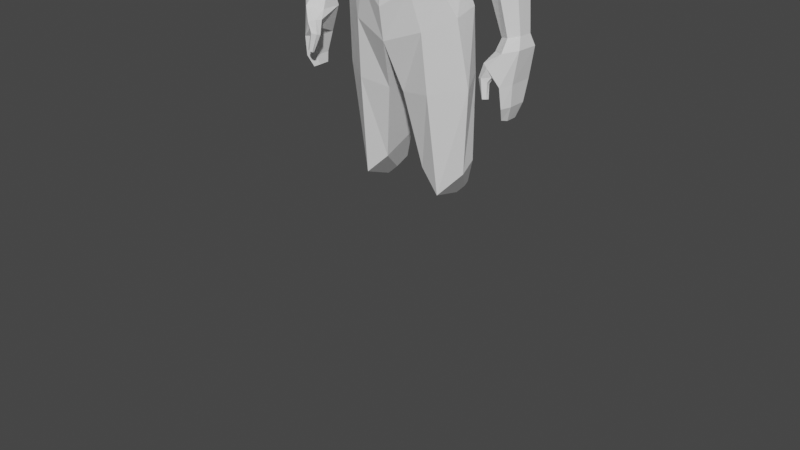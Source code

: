 # Source: crawler_mesh.blend  (saved by Blender 4.2.66; exported with 4.5.12 LTS)
import bpy
from mathutils import Matrix  # noqa: F401  (used for matrix-valued properties, if any)

bpy.ops.wm.read_factory_settings(use_empty=True)
scene = bpy.context.scene
scene.name = 'Scene'

# ---- collections
col_collection = bpy.data.collections.new('Collection'); scene.collection.children.link(col_collection)

# ---- world
world_world = bpy.data.worlds.new('World'); scene.world = world_world
world_world.use_nodes = True; world_world.node_tree.nodes.clear()
_N = world_world.node_tree.nodes; _L = world_world.node_tree.links
n0 = _N.new('ShaderNodeOutputWorld'); n0.name = 'World Output'; n0.location = (300, 300)
n1 = _N.new('ShaderNodeBackground'); n1.name = 'Background'; n1.location = (10, 300)
n1.inputs[0].default_value = (0.05088, 0.05088, 0.05088, 1.0)
_L.new(n1.outputs[0], n0.inputs[0])
n0.is_active_output = True
world_world.color = (0.05088, 0.05088, 0.05088)
world_world.use_sun_shadow = False
world_world.sun_shadow_jitter_overblur = 0.0

# ---- meshes
me_cube_003 = bpy.data.meshes.new('Cube.003')
me_cube_003.from_pydata([(0.4938, -0.5092, 8.856), (0.4942, -0.6026, 9.969), (0.504, 0.1811, 9.385), (0.4991, 0.2104, 9.948), (0.6077, 0.2699, 9.62), (0.612, -0.1848, 9.041), (0.6148, -0.1511, 10.06), (0.6188, -0.702, 9.424), (0.8328, -0.1568, 9.522), (0.3766, 0.304, 8.603), (0.3897, -0.1872, 8.5), (0.384, 0.1523, 9.147), (0.4338, -0.1647, 8.833), (0.9344, 0.3944, 8.437), (1.204, -0.1703, 8.219), (1.451, 0.4155, 8.21), (1.265, -0.188, 8.137), (1.112, 0.484, 7.575), (1.132, -0.3669, 7.564), (0.736, 0.2517, 6.577), (0.7513, -0.3565, 6.574), (0.7526, 0.1764, 6.281), (0.7431, -0.3792, 6.283), (1.175, 0.1342, 5.803), (1.052, -0.3808, 5.794), (1.382, 0.2212, 5.326), (1.409, -0.1815, 5.245), (1.377, 0.2973, 4.362), (0.1964, 0.4686, 4.35), (1.557, -0.03038, 4.201), (0.1866, -0.293, 4.053), (1.338, 0.3302, 3.013), (0.4475, 0.4365, 3.108), (1.371, 0.07572, 2.879), (0.4825, -0.1011, 2.877), (0.2505, 0.2068, 9.324), (0.2505, 0.2339, 10.02), (0.2504, -0.5613, 8.764), (0.2505, -0.6354, 10.04), (0.3055, 0.3433, 9.695), (0.3054, -0.7572, 9.407), (0.3058, -0.2488, 8.901), (0.3054, -0.1467, 10.15), (0.1857, 0.299, 8.616), (0.1983, -0.2588, 8.436), (0.2225, -0.2003, 8.771), (0.188, 0.1779, 9.091), (0.4711, 0.407, 8.458), (0.5656, -0.3458, 8.264), (0.843, 0.5178, 8.24), (0.6751, -0.4453, 8.043), (0.6094, 0.4843, 7.576), (0.6035, -0.5924, 7.55), (0.3881, 0.2528, 6.545), (0.3883, -0.512, 6.554), (0.3779, 0.214, 6.283), (0.3755, -0.5067, 6.294), (0.6857, 0.4245, 5.67), (0.6009, -0.5249, 5.614), (0.881, 0.5664, 5.122), (0.824, -0.4536, 5.036), (0.8117, 0.5336, 4.434), (0.8822, -0.3639, 4.127), (0.9406, 0.4867, 3.171), (0.9678, -0.1732, 2.551), (1.278, 0.5147, 7.856), (1.238, -0.2852, 7.624), (0.6316, -0.5197, 7.759), (0.742, 0.5203, 7.952), (1.715, 0.007773, 8.054), (1.729, 0.3302, 8.061), (1.357, -0.0191, 7.562), (1.347, 0.3037, 7.384), (1.601, 0.4171, 7.787), (1.587, -0.1325, 7.645), (2.309, 0.04814, 6.635), (2.244, 0.2805, 6.567), (1.773, 0.04148, 6.498), (1.642, 0.2623, 6.415), (1.978, 0.3534, 6.494), (2.07, -0.06422, 6.564), (2.521, -0.001806, 6.166), (2.545, 0.2924, 6.148), (1.723, 0.003694, 6.028), (1.74, 0.2845, 6.006), (2.19, 0.3986, 6.076), (2.149, -0.1404, 6.112), (2.715, -0.01795, 5.141), (2.728, 0.1995, 5.134), (2.296, -0.01883, 5.066), (2.308, 0.1901, 5.06), (2.543, 0.2702, 5.1), (2.52, -0.1146, 5.112), (2.709, -0.1415, 4.51), (2.722, 0.2224, 4.51), (2.426, -0.1462, 4.466), (2.43, 0.1982, 4.462), (2.596, 0.3299, 4.49), (2.563, -0.3001, 4.488), (2.688, -0.1336, 4.193), (2.698, 0.1416, 4.193), (2.47, -0.1393, 4.157), (2.48, 0.1226, 4.157), (2.602, 0.2291, 4.178), (2.583, -0.261, 4.177), (2.575, -0.08203, 3.964), (2.578, 0.09465, 3.964), (2.436, -0.08866, 4.007), (2.439, 0.08188, 4.007), (2.519, 0.1529, 3.984), (2.513, -0.1673, 3.983), (2.792, -0.1028, 4.976), (2.811, 0.2404, 4.967), (2.249, -0.1126, 4.892), (2.549, -0.2678, 4.941), (2.262, 0.2219, 4.879), (2.574, 0.3611, 4.924), (2.354, -0.2276, 4.585), (2.268, -0.177, 4.627), (2.403, -0.3211, 4.614), (2.205, -0.3202, 4.783), (2.152, -0.2307, 4.773), (2.343, -0.3862, 4.75), (2.332, -0.2999, 4.508), (2.259, -0.2651, 4.503), (2.336, -0.3576, 4.534), (2.138, -0.3576, 4.58), (2.116, -0.2981, 4.558), (2.235, -0.4043, 4.598), (2.383, -0.3529, 4.318), (2.351, -0.3265, 4.305), (2.37, -0.3875, 4.324), (2.255, -0.3806, 4.296), (2.257, -0.3442, 4.288), (2.292, -0.4154, 4.32), (0.0, 0.2361, 9.261), (0.0, 0.2577, 10.09), (0.0, -0.6112, 8.674), (0.0, -0.6658, 10.1), (0.0, 0.4134, 9.771), (0.0, -0.817, 9.39), (0.0, -0.3154, 8.766), (0.0, -0.1438, 10.24), (0.0, 0.3002, 8.618), (0.0, -0.3352, 8.373), (0.0, 0.2041, 9.034), (0.0, -0.2372, 8.708), (0.0, 0.3955, 8.507), (0.0, -0.4968, 8.242), (0.0, 0.5358, 8.203), (0.0, -0.7307, 7.843), (0.0, 0.5096, 7.511), (0.0, -0.7692, 7.518), (0.0, 0.2723, 6.544), (0.0, -0.6264, 6.554), (0.0, 0.2327, 6.281), (0.0, -0.6046, 6.289), (0.0, 0.5776, 5.533), (0.0, -0.6517, 5.329), (0.0, 0.6549, 4.969), (0.0, -0.5699, 4.829), (0.0, 0.5432, 7.865), (0.0, -0.7452, 7.678), (1.419, -0.0101, 7.404), (1.659, -0.1224, 7.484), (1.803, 0.01377, 7.843), (1.391, 0.2975, 7.24), (1.806, 0.3228, 7.839), (1.657, 0.4077, 7.595), (1.451, -0.005398, 7.322), (1.414, 0.2943, 7.165), (1.846, 0.319, 7.723), (1.697, -0.1171, 7.401), (1.849, 0.0169, 7.733), (1.686, 0.4027, 7.494), (-0.4938, -0.5092, 8.856), (-0.4942, -0.6026, 9.969), (-0.504, 0.1811, 9.385), (-0.4991, 0.2104, 9.948), (-0.6077, 0.2699, 9.62), (-0.612, -0.1848, 9.041), (-0.6148, -0.1511, 10.06), (-0.6188, -0.702, 9.424), (-0.8328, -0.1568, 9.522), (-0.3766, 0.304, 8.603), (-0.3897, -0.1872, 8.5), (-0.384, 0.1523, 9.147), (-0.4338, -0.1647, 8.833), (-0.9344, 0.3944, 8.437), (-1.204, -0.1703, 8.219), (-1.451, 0.4155, 8.21), (-1.265, -0.188, 8.137), (-1.112, 0.484, 7.575), (-1.132, -0.3669, 7.564), (-0.736, 0.2517, 6.577), (-0.7513, -0.3565, 6.574), (-0.7526, 0.1764, 6.281), (-0.7431, -0.3792, 6.283), (-1.175, 0.1342, 5.803), (-1.052, -0.3808, 5.794), (-1.382, 0.2212, 5.326), (-1.409, -0.1815, 5.245), (-1.377, 0.2973, 4.362), (-0.1964, 0.4686, 4.35), (-1.557, -0.03038, 4.201), (-0.1866, -0.293, 4.053), (-1.338, 0.3302, 3.013), (-0.4475, 0.4365, 3.108), (-1.371, 0.07572, 2.879), (-0.4825, -0.1011, 2.877), (-0.2505, 0.2068, 9.324), (-0.2505, 0.2339, 10.02), (-0.2504, -0.5613, 8.764), (-0.2505, -0.6354, 10.04), (-0.3055, 0.3433, 9.695), (-0.3054, -0.7572, 9.407), (-0.3058, -0.2488, 8.901), (-0.3054, -0.1467, 10.15), (-0.1857, 0.299, 8.616), (-0.1983, -0.2588, 8.436), (-0.2225, -0.2003, 8.771), (-0.188, 0.1779, 9.091), (-0.4711, 0.407, 8.458), (-0.5656, -0.3458, 8.264), (-0.843, 0.5178, 8.24), (-0.6751, -0.4453, 8.043), (-0.6094, 0.4843, 7.576), (-0.6035, -0.5924, 7.55), (-0.3881, 0.2528, 6.545), (-0.3883, -0.512, 6.554), (-0.3779, 0.214, 6.283), (-0.3755, -0.5067, 6.294), (-0.6857, 0.4245, 5.67), (-0.6009, -0.5249, 5.614), (-0.881, 0.5664, 5.122), (-0.824, -0.4536, 5.036), (-0.8117, 0.5336, 4.434), (-0.8822, -0.3639, 4.127), (-0.9406, 0.4867, 3.171), (-0.9678, -0.1732, 2.551), (-0.9435, 0.291, 2.37), (-0.9316, 0.5795, 2.642), (-0.7313, 0.3226, 2.513), (-1.12, 0.3999, 2.514), (-0.716, 0.5576, 2.614), (-1.105, 0.5111, 2.573), (0.9384, 0.3319, 2.415), (0.9297, 0.5431, 2.614), (0.7831, 0.355, 2.519), (1.067, 0.4116, 2.52), (0.7718, 0.5271, 2.593), (1.057, 0.4931, 2.563), (-1.278, 0.5147, 7.856), (-1.238, -0.2852, 7.624), (-0.6316, -0.5197, 7.759), (-0.742, 0.5203, 7.952), (-1.715, 0.007773, 8.054), (-1.729, 0.3302, 8.061), (-1.357, -0.0191, 7.562), (-1.347, 0.3037, 7.384), (-1.601, 0.4171, 7.787), (-1.587, -0.1325, 7.645), (-2.309, 0.04814, 6.635), (-2.244, 0.2805, 6.567), (-1.773, 0.04148, 6.498), (-1.642, 0.2623, 6.415), (-1.978, 0.3534, 6.494), (-2.07, -0.06422, 6.564), (-2.521, -0.001806, 6.166), (-2.545, 0.2924, 6.148), (-1.723, 0.003694, 6.028), (-1.74, 0.2845, 6.006), (-2.19, 0.3986, 6.076), (-2.149, -0.1404, 6.112), (-2.715, -0.01795, 5.141), (-2.728, 0.1995, 5.134), (-2.296, -0.01883, 5.066), (-2.308, 0.1901, 5.06), (-2.543, 0.2702, 5.1), (-2.52, -0.1146, 5.112), (-2.709, -0.1415, 4.51), (-2.722, 0.2224, 4.51), (-2.426, -0.1462, 4.466), (-2.43, 0.1982, 4.462), (-2.596, 0.3299, 4.49), (-2.563, -0.3001, 4.488), (-2.688, -0.1336, 4.193), (-2.698, 0.1416, 4.193), (-2.47, -0.1393, 4.157), (-2.48, 0.1226, 4.157), (-2.602, 0.2291, 4.178), (-2.583, -0.261, 4.177), (-2.575, -0.08203, 3.964), (-2.578, 0.09465, 3.964), (-2.436, -0.08866, 4.007), (-2.439, 0.08188, 4.007), (-2.519, 0.1529, 3.984), (-2.513, -0.1673, 3.983), (-2.792, -0.1028, 4.976), (-2.811, 0.2404, 4.967), (-2.249, -0.1126, 4.892), (-2.549, -0.2678, 4.941), (-2.262, 0.2219, 4.879), (-2.574, 0.3611, 4.924), (-2.354, -0.2276, 4.585), (-2.268, -0.177, 4.627), (-2.403, -0.3211, 4.614), (-2.205, -0.3202, 4.783), (-2.152, -0.2307, 4.773), (-2.343, -0.3862, 4.75), (-2.332, -0.2999, 4.508), (-2.259, -0.2651, 4.503), (-2.336, -0.3576, 4.534), (-2.138, -0.3576, 4.58), (-2.116, -0.2981, 4.558), (-2.235, -0.4043, 4.598), (-2.383, -0.3529, 4.318), (-2.351, -0.3265, 4.305), (-2.37, -0.3875, 4.324), (-2.255, -0.3806, 4.296), (-2.257, -0.3442, 4.288), (-2.292, -0.4154, 4.32), (-1.419, -0.0101, 7.404), (-1.659, -0.1224, 7.484), (-1.803, 0.01377, 7.843), (-1.391, 0.2975, 7.24), (-1.806, 0.3228, 7.839), (-1.657, 0.4077, 7.595), (-1.451, -0.005398, 7.322), (-1.414, 0.2943, 7.165), (-1.846, 0.319, 7.723), (-1.697, -0.1171, 7.401), (-1.849, 0.0169, 7.733), (-1.686, 0.4027, 7.494)], [], [(39, 36, 3, 4), (35, 39, 4, 2), (2, 4, 8, 5), (4, 3, 6, 8), (8, 6, 1, 7), (5, 8, 7, 0), (37, 40, 140, 137), (40, 38, 138, 140), (46, 11, 9, 43), (41, 5, 0, 37), (36, 136, 142, 42), (42, 142, 138, 38), (11, 12, 10, 9), (45, 146, 144, 44), (41, 141, 146, 45), (2, 5, 12, 11), (35, 2, 11, 46), (48, 148, 150, 50), (43, 9, 13, 47), (44, 144, 148, 48), (9, 10, 14, 13), (13, 14, 16, 15), (47, 13, 15, 49), (52, 152, 154, 54), (68, 65, 17, 51), (67, 162, 152, 52), (17, 65, 73, 72), (17, 18, 20, 19), (51, 17, 19, 53), (55, 21, 23, 57), (53, 19, 21, 55), (54, 154, 156, 56), (19, 20, 22, 21), (57, 23, 25, 59), (56, 156, 158, 58), (21, 22, 24, 23), (160, 159, 28, 30), (58, 158, 160, 60), (23, 24, 26, 25), (30, 28, 32, 34), (59, 25, 27, 61), (60, 160, 30, 62), (25, 26, 29, 27), (61, 27, 31, 63), (62, 30, 34, 64), (27, 29, 33, 31), (29, 62, 64, 33), (28, 61, 63, 32), (26, 60, 62, 29), (159, 59, 61, 28), (24, 58, 60, 26), (22, 56, 58, 24), (157, 57, 59, 159), (20, 54, 56, 22), (153, 53, 55, 155), (155, 55, 57, 157), (151, 51, 53, 153), (66, 67, 52, 18), (161, 68, 51, 151), (18, 52, 54, 20), (147, 47, 49, 149), (10, 44, 48, 14), (143, 43, 47, 147), (14, 48, 50, 16), (135, 35, 46, 145), (5, 41, 45, 12), (12, 45, 44, 10), (6, 42, 38, 1), (3, 36, 42, 6), (141, 41, 37, 137), (145, 46, 43, 143), (7, 1, 38, 40), (0, 7, 40, 37), (135, 139, 39, 35), (139, 136, 36, 39), (149, 49, 68, 161), (16, 50, 67, 66), (18, 17, 72, 71), (50, 150, 162, 67), (49, 15, 65, 68), (173, 172, 80, 75), (172, 169, 77, 80), (66, 18, 71, 74), (15, 16, 69, 70), (16, 66, 74, 69), (65, 15, 70, 73), (78, 79, 85, 84), (79, 76, 82, 85), (169, 170, 78, 77), (174, 171, 76, 79), (170, 174, 79, 78), (171, 173, 75, 76), (81, 86, 92, 87), (86, 83, 89, 92), (76, 75, 81, 82), (80, 77, 83, 86), (75, 80, 86, 81), (77, 78, 84, 83), (114, 113, 120, 122), (112, 111, 93, 94), (83, 84, 90, 89), (85, 82, 88, 91), (84, 85, 91, 90), (82, 81, 87, 88), (96, 97, 103, 102), (97, 94, 100, 103), (111, 114, 98, 93), (95, 98, 119, 117), (116, 112, 94, 97), (115, 116, 97, 96), (99, 104, 110, 105), (104, 101, 107, 110), (94, 93, 99, 100), (98, 95, 101, 104), (93, 98, 104, 99), (95, 96, 102, 101), (109, 110, 107, 108), (106, 105, 110, 109), (101, 102, 108, 107), (103, 100, 106, 109), (102, 103, 109, 108), (100, 99, 105, 106), (90, 91, 116, 115), (91, 88, 112, 116), (89, 90, 115, 113), (87, 92, 114, 111), (88, 87, 111, 112), (92, 89, 113, 114), (119, 122, 128, 125), (122, 120, 126, 128), (96, 95, 117, 118), (115, 96, 118, 121), (98, 114, 122, 119), (113, 115, 121, 120), (127, 124, 130, 133), (126, 127, 133, 132), (118, 117, 123, 124), (120, 121, 127, 126), (121, 118, 124, 127), (117, 119, 125, 123), (134, 132, 129, 131), (132, 133, 130, 129), (123, 125, 131, 129), (128, 126, 132, 134), (125, 128, 134, 131), (124, 123, 129, 130), (144, 143, 147, 148), (146, 145, 143, 144), (141, 135, 145, 146), (162, 161, 151, 152), (148, 147, 149, 150), (154, 153, 155, 156), (152, 151, 153, 154), (156, 155, 157, 158), (158, 157, 159, 160), (150, 149, 161, 162), (70, 69, 165, 167), (72, 73, 168, 166), (73, 70, 167, 168), (71, 72, 166, 163), (74, 71, 163, 164), (69, 74, 164, 165), (167, 165, 173, 171), (166, 168, 174, 170), (168, 167, 171, 174), (163, 166, 170, 169), (164, 163, 169, 172), (165, 164, 172, 173), (214, 179, 178, 211), (210, 177, 179, 214), (177, 180, 183, 179), (179, 183, 181, 178), (183, 182, 176, 181), (180, 175, 182, 183), (212, 137, 140, 215), (215, 140, 138, 213), (221, 218, 184, 186), (216, 212, 175, 180), (211, 217, 142, 136), (217, 213, 138, 142), (186, 184, 185, 187), (220, 219, 144, 146), (216, 220, 146, 141), (177, 186, 187, 180), (210, 221, 186, 177), (223, 225, 150, 148), (218, 222, 188, 184), (219, 223, 148, 144), (184, 188, 189, 185), (188, 190, 191, 189), (222, 224, 190, 188), (227, 229, 154, 152), (255, 226, 192, 252), (254, 227, 152, 162), (192, 259, 260, 252), (192, 194, 195, 193), (226, 228, 194, 192), (230, 232, 198, 196), (228, 230, 196, 194), (229, 231, 156, 154), (194, 196, 197, 195), (232, 234, 200, 198), (231, 233, 158, 156), (196, 198, 199, 197), (160, 205, 203, 159), (233, 235, 160, 158), (198, 200, 201, 199), (205, 209, 207, 203), (234, 236, 202, 200), (235, 237, 205, 160), (200, 202, 204, 201), (236, 238, 206, 202), (237, 239, 209, 205), (202, 206, 208, 204), (204, 208, 239, 237), (203, 207, 238, 236), (201, 204, 237, 235), (159, 203, 236, 234), (199, 201, 235, 233), (197, 199, 233, 231), (157, 159, 234, 232), (195, 197, 231, 229), (153, 155, 230, 228), (155, 157, 232, 230), (151, 153, 228, 226), (253, 193, 227, 254), (161, 151, 226, 255), (193, 195, 229, 227), (147, 149, 224, 222), (185, 189, 223, 219), (143, 147, 222, 218), (189, 191, 225, 223), (135, 145, 221, 210), (180, 187, 220, 216), (187, 185, 219, 220), (181, 176, 213, 217), (178, 181, 217, 211), (141, 137, 212, 216), (145, 143, 218, 221), (182, 215, 213, 176), (175, 212, 215, 182), (135, 210, 214, 139), (139, 214, 211, 136), (238, 207, 244, 241), (32, 63, 247, 250), (239, 208, 243, 240), (34, 32, 250, 248), (207, 209, 242, 244), (209, 239, 240, 242), (31, 33, 249, 251), (208, 206, 245, 243), (33, 64, 246, 249), (63, 31, 251, 247), (64, 34, 248, 246), (206, 238, 241, 245), (149, 161, 255, 224), (191, 253, 254, 225), (193, 258, 259, 192), (225, 254, 162, 150), (224, 255, 252, 190), (332, 262, 267, 331), (331, 267, 264, 328), (253, 261, 258, 193), (190, 257, 256, 191), (191, 256, 261, 253), (252, 260, 257, 190), (265, 271, 272, 266), (266, 272, 269, 263), (328, 264, 265, 329), (333, 266, 263, 330), (329, 265, 266, 333), (330, 263, 262, 332), (268, 274, 279, 273), (273, 279, 276, 270), (263, 269, 268, 262), (267, 273, 270, 264), (262, 268, 273, 267), (264, 270, 271, 265), (301, 309, 307, 300), (299, 281, 280, 298), (270, 276, 277, 271), (272, 278, 275, 269), (271, 277, 278, 272), (269, 275, 274, 268), (283, 289, 290, 284), (284, 290, 287, 281), (298, 280, 285, 301), (282, 304, 306, 285), (303, 284, 281, 299), (302, 283, 284, 303), (286, 292, 297, 291), (291, 297, 294, 288), (281, 287, 286, 280), (285, 291, 288, 282), (280, 286, 291, 285), (282, 288, 289, 283), (296, 295, 294, 297), (293, 296, 297, 292), (288, 294, 295, 289), (290, 296, 293, 287), (289, 295, 296, 290), (287, 293, 292, 286), (277, 302, 303, 278), (278, 303, 299, 275), (276, 300, 302, 277), (274, 298, 301, 279), (275, 299, 298, 274), (279, 301, 300, 276), (306, 312, 315, 309), (309, 315, 313, 307), (283, 305, 304, 282), (302, 308, 305, 283), (285, 306, 309, 301), (300, 307, 308, 302), (314, 320, 317, 311), (313, 319, 320, 314), (305, 311, 310, 304), (307, 313, 314, 308), (308, 314, 311, 305), (304, 310, 312, 306), (321, 318, 316, 319), (319, 316, 317, 320), (310, 316, 318, 312), (315, 321, 319, 313), (312, 318, 321, 315), (311, 317, 316, 310), (257, 326, 324, 256), (259, 325, 327, 260), (260, 327, 326, 257), (258, 322, 325, 259), (261, 323, 322, 258), (256, 324, 323, 261), (326, 330, 332, 324), (325, 329, 333, 327), (327, 333, 330, 326), (322, 328, 329, 325), (323, 331, 328, 322), (324, 332, 331, 323), (246, 248, 250, 247, 251, 249), (240, 243, 245, 241, 244, 242)])
_uv = me_cube_003.uv_layers.new(name='UVMap')
_uv.uv.foreach_set('vector', [0.5, 0.4376, 0.625, 0.4376, 0.625, 0.5, 0.5, 0.5, 0.375, 0.4376, 0.5, 0.4376, 0.5, 0.5, 0.375, 0.5, 0.375, 0.5, 0.5, 0.5, 0.5, 0.625, 0.375, 0.625, 0.5, 0.5, 0.625, 0.5, 0.625, 0.625, 0.5, 0.625, 0.5, 0.625, 0.625, 0.625, 0.625, 0.75, 0.5, 0.75, 0.375, 0.625, 0.5, 0.625, 0.5, 0.75, 0.375, 0.75, 0.375, 0.8124, 0.5, 0.8124, 0.5, 0.875, 0.375, 0.875, 0.5, 0.8124, 0.625, 0.8124, 0.625, 0.875, 0.5, 0.875, 0.375, 0.4376, 0.375, 0.5, 0.375, 0.5, 0.375, 0.4376, 0.3126, 0.625, 0.375, 0.625, 0.375, 0.75, 0.3126, 0.75, 0.6874, 0.5, 0.75, 0.5, 0.75, 0.625, 0.6874, 0.625, 0.6874, 0.625, 0.75, 0.625, 0.75, 0.75, 0.6874, 0.75, 0.375, 0.5, 0.375, 0.625, 0.375, 0.625, 0.375, 0.5, 0.3126, 0.625, 0.25, 0.625, 0.25, 0.625, 0.3125, 0.625, 0.3126, 0.625, 0.25, 0.625, 0.25, 0.625, 0.3126, 0.625, 0.375, 0.5, 0.375, 0.625, 0.375, 0.625, 0.375, 0.5, 0.375, 0.4376, 0.375, 0.5, 0.375, 0.5, 0.375, 0.4376, 0.3126, 0.625, 0.25, 0.625, 0.25, 0.625, 0.3126, 0.625, 0.375, 0.4376, 0.375, 0.5, 0.375, 0.5, 0.375, 0.4376, 0.3125, 0.625, 0.25, 0.625, 0.25, 0.625, 0.3126, 0.625, 0.375, 0.5, 0.375, 0.625, 0.375, 0.625, 0.375, 0.5, 0.375, 0.5, 0.375, 0.625, 0.375, 0.625, 0.375, 0.5, 0.375, 0.4376, 0.375, 0.5, 0.375, 0.5, 0.375, 0.4376, 0.3126, 0.625, 0.25, 0.625, 0.25, 0.625, 0.3126, 0.625, 0.375, 0.4376, 0.375, 0.5, 0.375, 0.5, 0.375, 0.4376, 0.3126, 0.625, 0.25, 0.625, 0.25, 0.625, 0.3126, 0.625, 0.375, 0.5, 0.375, 0.5, 0.375, 0.5, 0.375, 0.5, 0.375, 0.5, 0.375, 0.625, 0.375, 0.625, 0.375, 0.5, 0.375, 0.4376, 0.375, 0.5, 0.375, 0.5, 0.375, 0.4376, 0.375, 0.4376, 0.375, 0.5, 0.375, 0.5, 0.375, 0.4376, 0.375, 0.4376, 0.375, 0.5, 0.375, 0.5, 0.375, 0.4376, 0.3126, 0.625, 0.25, 0.625, 0.25, 0.625, 0.3126, 0.625, 0.375, 0.5, 0.375, 0.625, 0.375, 0.625, 0.375, 0.5, 0.375, 0.4376, 0.375, 0.5, 0.375, 0.5, 0.375, 0.4376, 0.3126, 0.625, 0.25, 0.625, 0.25, 0.625, 0.3126, 0.625, 0.375, 0.5, 0.375, 0.625, 0.375, 0.625, 0.375, 0.5, 0.0, 0.0, 0.0, 0.0, 0.0, 0.0, 0.0, 0.0, 0.3126, 0.625, 0.25, 0.625, 0.25, 0.625, 0.3126, 0.625, 0.375, 0.5, 0.375, 0.625, 0.375, 0.625, 0.375, 0.5, 0.0, 0.0, 0.0, 0.0, 0.0, 0.0, 0.0, 0.0, 0.375, 0.4376, 0.375, 0.5, 0.375, 0.5, 0.375, 0.4376, 0.3126, 0.625, 0.25, 0.625, 0.25, 0.625, 0.3126, 0.625, 0.375, 0.5, 0.375, 0.625, 0.375, 0.625, 0.375, 0.5, 0.375, 0.4376, 0.375, 0.5, 0.375, 0.5, 0.375, 0.4376, 0.3126, 0.625, 0.25, 0.625, 0.25, 0.625, 0.3126, 0.625, 0.375, 0.5, 0.375, 0.625, 0.375, 0.625, 0.375, 0.5, 0.375, 0.625, 0.3126, 0.625, 0.3126, 0.625, 0.375, 0.625, 0.375, 0.375, 0.375, 0.4376, 0.375, 0.4376, 0.375, 0.375, 0.375, 0.625, 0.3126, 0.625, 0.3126, 0.625, 0.375, 0.625, 0.375, 0.375, 0.375, 0.4376, 0.375, 0.4376, 0.375, 0.375, 0.375, 0.625, 0.3126, 0.625, 0.3126, 0.625, 0.375, 0.625, 0.375, 0.625, 0.3126, 0.625, 0.3126, 0.625, 0.375, 0.625, 0.375, 0.375, 0.375, 0.4376, 0.375, 0.4376, 0.375, 0.375, 0.375, 0.625, 0.3126, 0.625, 0.3126, 0.625, 0.375, 0.625, 0.375, 0.375, 0.375, 0.4376, 0.375, 0.4376, 0.375, 0.375, 0.375, 0.375, 0.375, 0.4376, 0.375, 0.4376, 0.375, 0.375, 0.375, 0.375, 0.375, 0.4376, 0.375, 0.4376, 0.375, 0.375, 0.375, 0.625, 0.3126, 0.625, 0.3126, 0.625, 0.375, 0.625, 0.375, 0.375, 0.375, 0.4376, 0.375, 0.4376, 0.375, 0.375, 0.375, 0.625, 0.3126, 0.625, 0.3126, 0.625, 0.375, 0.625, 0.375, 0.375, 0.375, 0.4376, 0.375, 0.4376, 0.375, 0.375, 0.375, 0.625, 0.3125, 0.625, 0.3126, 0.625, 0.375, 0.625, 0.375, 0.375, 0.375, 0.4376, 0.375, 0.4376, 0.375, 0.375, 0.375, 0.625, 0.3126, 0.625, 0.3126, 0.625, 0.375, 0.625, 0.375, 0.375, 0.375, 0.4376, 0.375, 0.4376, 0.375, 0.375, 0.375, 0.625, 0.3126, 0.625, 0.3126, 0.625, 0.375, 0.625, 0.375, 0.625, 0.3126, 0.625, 0.3125, 0.625, 0.375, 0.625, 0.625, 0.625, 0.6874, 0.625, 0.6874, 0.75, 0.625, 0.75, 0.625, 0.5, 0.6874, 0.5, 0.6874, 0.625, 0.625, 0.625, 0.25, 0.625, 0.3126, 0.625, 0.3126, 0.75, 0.25, 0.75, 0.375, 0.375, 0.375, 0.4376, 0.375, 0.4376, 0.375, 0.375, 0.5, 0.75, 0.625, 0.75, 0.625, 0.8124, 0.5, 0.8124, 0.375, 0.75, 0.5, 0.75, 0.5, 0.8124, 0.375, 0.8124, 0.375, 0.375, 0.5, 0.375, 0.5, 0.4376, 0.375, 0.4376, 0.5, 0.375, 0.625, 0.375, 0.625, 0.4376, 0.5, 0.4376, 0.375, 0.375, 0.375, 0.4376, 0.375, 0.4376, 0.375, 0.375, 0.375, 0.625, 0.3126, 0.625, 0.3126, 0.625, 0.375, 0.625, 0.375, 0.625, 0.375, 0.5, 0.375, 0.5, 0.375, 0.625, 0.3126, 0.625, 0.25, 0.625, 0.25, 0.625, 0.3126, 0.625, 0.375, 0.4376, 0.375, 0.5, 0.375, 0.5, 0.375, 0.4376, 0.375, 0.625, 0.375, 0.625, 0.375, 0.625, 0.375, 0.625, 0.375, 0.625, 0.375, 0.625, 0.375, 0.625, 0.375, 0.625, 0.375, 0.625, 0.375, 0.625, 0.375, 0.625, 0.375, 0.625, 0.375, 0.5, 0.375, 0.625, 0.375, 0.625, 0.375, 0.5, 0.375, 0.625, 0.375, 0.625, 0.375, 0.625, 0.375, 0.625, 0.375, 0.5, 0.375, 0.5, 0.375, 0.5, 0.375, 0.5, 0.375, 0.5, 0.375, 0.5, 0.375, 0.5, 0.375, 0.5, 0.375, 0.5, 0.375, 0.5, 0.375, 0.5, 0.375, 0.5, 0.375, 0.625, 0.375, 0.5, 0.375, 0.5, 0.375, 0.625, 0.375, 0.5, 0.375, 0.5, 0.375, 0.5, 0.375, 0.5, 0.375, 0.5, 0.375, 0.5, 0.375, 0.5, 0.375, 0.5, 0.375, 0.5, 0.375, 0.625, 0.375, 0.625, 0.375, 0.5, 0.375, 0.625, 0.375, 0.625, 0.375, 0.625, 0.375, 0.625, 0.375, 0.625, 0.375, 0.625, 0.375, 0.625, 0.375, 0.625, 0.375, 0.5, 0.375, 0.625, 0.375, 0.625, 0.375, 0.5, 0.375, 0.625, 0.375, 0.625, 0.375, 0.625, 0.375, 0.625, 0.375, 0.625, 0.375, 0.625, 0.375, 0.625, 0.375, 0.625, 0.375, 0.625, 0.375, 0.5, 0.375, 0.5, 0.375, 0.625, 0.375, 0.625, 0.375, 0.625, 0.375, 0.625, 0.375, 0.625, 0.375, 0.5, 0.375, 0.625, 0.375, 0.625, 0.375, 0.5, 0.375, 0.625, 0.375, 0.5, 0.375, 0.5, 0.375, 0.625, 0.375, 0.5, 0.375, 0.5, 0.375, 0.5, 0.375, 0.5, 0.375, 0.5, 0.375, 0.5, 0.375, 0.5, 0.375, 0.5, 0.375, 0.5, 0.375, 0.625, 0.375, 0.625, 0.375, 0.5, 0.375, 0.5, 0.375, 0.5, 0.375, 0.5, 0.375, 0.5, 0.375, 0.5, 0.375, 0.5, 0.375, 0.5, 0.375, 0.5, 0.375, 0.625, 0.375, 0.625, 0.375, 0.625, 0.375, 0.625, 0.375, 0.625, 0.375, 0.625, 0.375, 0.625, 0.375, 0.625, 0.375, 0.5, 0.375, 0.5, 0.375, 0.5, 0.375, 0.5, 0.375, 0.5, 0.375, 0.5, 0.375, 0.5, 0.375, 0.5, 0.375, 0.625, 0.375, 0.625, 0.375, 0.625, 0.375, 0.625, 0.375, 0.625, 0.375, 0.625, 0.375, 0.625, 0.375, 0.625, 0.375, 0.5, 0.375, 0.625, 0.375, 0.625, 0.375, 0.5, 0.375, 0.625, 0.375, 0.625, 0.375, 0.625, 0.375, 0.625, 0.375, 0.625, 0.375, 0.625, 0.375, 0.625, 0.375, 0.625, 0.375, 0.625, 0.375, 0.5, 0.375, 0.5, 0.375, 0.625, 0.375, 0.5, 0.375, 0.625, 0.375, 0.625, 0.375, 0.5, 0.375, 0.5, 0.375, 0.625, 0.375, 0.625, 0.375, 0.5, 0.375, 0.625, 0.375, 0.5, 0.375, 0.5, 0.375, 0.625, 0.375, 0.5, 0.375, 0.5, 0.375, 0.5, 0.375, 0.5, 0.375, 0.5, 0.375, 0.5, 0.375, 0.5, 0.375, 0.5, 0.375, 0.5, 0.375, 0.625, 0.375, 0.625, 0.375, 0.5, 0.375, 0.5, 0.375, 0.5, 0.375, 0.5, 0.375, 0.5, 0.375, 0.5, 0.375, 0.5, 0.375, 0.5, 0.375, 0.5, 0.375, 0.625, 0.375, 0.5, 0.375, 0.5, 0.375, 0.625, 0.375, 0.625, 0.375, 0.625, 0.375, 0.625, 0.375, 0.625, 0.375, 0.5, 0.375, 0.625, 0.375, 0.625, 0.375, 0.5, 0.375, 0.625, 0.375, 0.625, 0.375, 0.625, 0.375, 0.625, 0.375, 0.625, 0.375, 0.625, 0.375, 0.625, 0.375, 0.625, 0.375, 0.625, 0.375, 0.625, 0.375, 0.625, 0.375, 0.625, 0.375, 0.5, 0.375, 0.625, 0.375, 0.625, 0.375, 0.5, 0.375, 0.5, 0.375, 0.5, 0.375, 0.5, 0.375, 0.5, 0.375, 0.625, 0.375, 0.625, 0.375, 0.625, 0.375, 0.625, 0.375, 0.625, 0.375, 0.5, 0.375, 0.5, 0.375, 0.625, 0.375, 0.5, 0.375, 0.5, 0.375, 0.5, 0.375, 0.5, 0.375, 0.625, 0.375, 0.5, 0.375, 0.5, 0.375, 0.625, 0.375, 0.5, 0.375, 0.625, 0.375, 0.625, 0.375, 0.5, 0.375, 0.625, 0.375, 0.5, 0.375, 0.5, 0.375, 0.625, 0.375, 0.5, 0.375, 0.5, 0.375, 0.5, 0.375, 0.5, 0.375, 0.625, 0.375, 0.625, 0.375, 0.625, 0.375, 0.625, 0.375, 0.625, 0.375, 0.625, 0.375, 0.625, 0.375, 0.625, 0.375, 0.625, 0.375, 0.5, 0.375, 0.5, 0.375, 0.625, 0.375, 0.625, 0.375, 0.625, 0.375, 0.625, 0.375, 0.625, 0.375, 0.625, 0.375, 0.625, 0.375, 0.625, 0.375, 0.625, 0.375, 0.625, 0.375, 0.625, 0.375, 0.625, 0.375, 0.625, 0.375, 0.5, 0.375, 0.625, 0.375, 0.625, 0.375, 0.5, 0.0, 0.0, 0.0, 0.0, 0.0, 0.0, 0.0, 0.0, 0.0, 0.0, 0.0, 0.0, 0.0, 0.0, 0.0, 0.0, 0.0, 0.0, 0.0, 0.0, 0.0, 0.0, 0.0, 0.0, 0.0, 0.0, 0.0, 0.0, 0.0, 0.0, 0.0, 0.0, 0.0, 0.0, 0.0, 0.0, 0.0, 0.0, 0.0, 0.0, 0.0, 0.0, 0.0, 0.0, 0.0, 0.0, 0.0, 0.0, 0.0, 0.0, 0.0, 0.0, 0.0, 0.0, 0.0, 0.0, 0.0, 0.0, 0.0, 0.0, 0.0, 0.0, 0.0, 0.0, 0.0, 0.0, 0.0, 0.0, 0.0, 0.0, 0.0, 0.0, 0.0, 0.0, 0.0, 0.0, 0.0, 0.0, 0.0, 0.0, 0.375, 0.5, 0.375, 0.625, 0.375, 0.625, 0.375, 0.5, 0.375, 0.5, 0.375, 0.5, 0.375, 0.5, 0.375, 0.5, 0.375, 0.5, 0.375, 0.5, 0.375, 0.5, 0.375, 0.5, 0.375, 0.625, 0.375, 0.5, 0.375, 0.5, 0.375, 0.625, 0.375, 0.625, 0.375, 0.625, 0.375, 0.625, 0.375, 0.625, 0.375, 0.625, 0.375, 0.625, 0.375, 0.625, 0.375, 0.625, 0.375, 0.5, 0.375, 0.625, 0.375, 0.625, 0.375, 0.5, 0.375, 0.5, 0.375, 0.5, 0.375, 0.5, 0.375, 0.5, 0.375, 0.5, 0.375, 0.5, 0.375, 0.5, 0.375, 0.5, 0.375, 0.625, 0.375, 0.5, 0.375, 0.5, 0.375, 0.625, 0.375, 0.625, 0.375, 0.625, 0.375, 0.625, 0.375, 0.625, 0.375, 0.625, 0.375, 0.625, 0.375, 0.625, 0.375, 0.625, 0.5, 0.4376, 0.5, 0.5, 0.625, 0.5, 0.625, 0.4376, 0.375, 0.4376, 0.375, 0.5, 0.5, 0.5, 0.5, 0.4376, 0.375, 0.5, 0.375, 0.625, 0.5, 0.625, 0.5, 0.5, 0.5, 0.5, 0.5, 0.625, 0.625, 0.625, 0.625, 0.5, 0.5, 0.625, 0.5, 0.75, 0.625, 0.75, 0.625, 0.625, 0.375, 0.625, 0.375, 0.75, 0.5, 0.75, 0.5, 0.625, 0.375, 0.8124, 0.375, 0.875, 0.5, 0.875, 0.5, 0.8124, 0.5, 0.8124, 0.5, 0.875, 0.625, 0.875, 0.625, 0.8124, 0.375, 0.4376, 0.375, 0.4376, 0.375, 0.5, 0.375, 0.5, 0.3126, 0.625, 0.3126, 0.75, 0.375, 0.75, 0.375, 0.625, 0.6874, 0.5, 0.6874, 0.625, 0.75, 0.625, 0.75, 0.5, 0.6874, 0.625, 0.6874, 0.75, 0.75, 0.75, 0.75, 0.625, 0.375, 0.5, 0.375, 0.5, 0.375, 0.625, 0.375, 0.625, 0.3126, 0.625, 0.3125, 0.625, 0.25, 0.625, 0.25, 0.625, 0.3126, 0.625, 0.3126, 0.625, 0.25, 0.625, 0.25, 0.625, 0.375, 0.5, 0.375, 0.5, 0.375, 0.625, 0.375, 0.625, 0.375, 0.4376, 0.375, 0.4376, 0.375, 0.5, 0.375, 0.5, 0.3126, 0.625, 0.3126, 0.625, 0.25, 0.625, 0.25, 0.625, 0.375, 0.4376, 0.375, 0.4376, 0.375, 0.5, 0.375, 0.5, 0.3125, 0.625, 0.3126, 0.625, 0.25, 0.625, 0.25, 0.625, 0.375, 0.5, 0.375, 0.5, 0.375, 0.625, 0.375, 0.625, 0.375, 0.5, 0.375, 0.5, 0.375, 0.625, 0.375, 0.625, 0.375, 0.4376, 0.375, 0.4376, 0.375, 0.5, 0.375, 0.5, 0.3126, 0.625, 0.3126, 0.625, 0.25, 0.625, 0.25, 0.625, 0.375, 0.4376, 0.375, 0.4376, 0.375, 0.5, 0.375, 0.5, 0.3126, 0.625, 0.3126, 0.625, 0.25, 0.625, 0.25, 0.625, 0.375, 0.5, 0.375, 0.5, 0.375, 0.5, 0.375, 0.5, 0.375, 0.5, 0.375, 0.5, 0.375, 0.625, 0.375, 0.625, 0.375, 0.4376, 0.375, 0.4376, 0.375, 0.5, 0.375, 0.5, 0.375, 0.4376, 0.375, 0.4376, 0.375, 0.5, 0.375, 0.5, 0.375, 0.4376, 0.375, 0.4376, 0.375, 0.5, 0.375, 0.5, 0.3126, 0.625, 0.3126, 0.625, 0.25, 0.625, 0.25, 0.625, 0.375, 0.5, 0.375, 0.5, 0.375, 0.625, 0.375, 0.625, 0.375, 0.4376, 0.375, 0.4376, 0.375, 0.5, 0.375, 0.5, 0.3126, 0.625, 0.3126, 0.625, 0.25, 0.625, 0.25, 0.625, 0.375, 0.5, 0.375, 0.5, 0.375, 0.625, 0.375, 0.625, 0.0, 0.0, 0.0, 0.0, 0.0, 0.0, 0.0, 0.0, 0.3126, 0.625, 0.3126, 0.625, 0.25, 0.625, 0.25, 0.625, 0.375, 0.5, 0.375, 0.5, 0.375, 0.625, 0.375, 0.625, 0.0, 0.0, 0.0, 0.0, 0.0, 0.0, 0.0, 0.0, 0.375, 0.4376, 0.375, 0.4376, 0.375, 0.5, 0.375, 0.5, 0.3126, 0.625, 0.3126, 0.625, 0.25, 0.625, 0.25, 0.625, 0.375, 0.5, 0.375, 0.5, 0.375, 0.625, 0.375, 0.625, 0.375, 0.4376, 0.375, 0.4376, 0.375, 0.5, 0.375, 0.5, 0.3126, 0.625, 0.3126, 0.625, 0.25, 0.625, 0.25, 0.625, 0.375, 0.5, 0.375, 0.5, 0.375, 0.625, 0.375, 0.625, 0.375, 0.625, 0.375, 0.625, 0.3126, 0.625, 0.3126, 0.625, 0.375, 0.375, 0.375, 0.375, 0.375, 0.4376, 0.375, 0.4376, 0.375, 0.625, 0.375, 0.625, 0.3126, 0.625, 0.3126, 0.625, 0.375, 0.375, 0.375, 0.375, 0.375, 0.4376, 0.375, 0.4376, 0.375, 0.625, 0.375, 0.625, 0.3126, 0.625, 0.3126, 0.625, 0.375, 0.625, 0.375, 0.625, 0.3126, 0.625, 0.3126, 0.625, 0.375, 0.375, 0.375, 0.375, 0.375, 0.4376, 0.375, 0.4376, 0.375, 0.625, 0.375, 0.625, 0.3126, 0.625, 0.3126, 0.625, 0.375, 0.375, 0.375, 0.375, 0.375, 0.4376, 0.375, 0.4376, 0.375, 0.375, 0.375, 0.375, 0.375, 0.4376, 0.375, 0.4376, 0.375, 0.375, 0.375, 0.375, 0.375, 0.4376, 0.375, 0.4376, 0.375, 0.625, 0.375, 0.625, 0.3126, 0.625, 0.3126, 0.625, 0.375, 0.375, 0.375, 0.375, 0.375, 0.4376, 0.375, 0.4376, 0.375, 0.625, 0.375, 0.625, 0.3126, 0.625, 0.3126, 0.625, 0.375, 0.375, 0.375, 0.375, 0.375, 0.4376, 0.375, 0.4376, 0.375, 0.625, 0.375, 0.625, 0.3126, 0.625, 0.3125, 0.625, 0.375, 0.375, 0.375, 0.375, 0.375, 0.4376, 0.375, 0.4376, 0.375, 0.625, 0.375, 0.625, 0.3126, 0.625, 0.3126, 0.625, 0.375, 0.375, 0.375, 0.375, 0.375, 0.4376, 0.375, 0.4376, 0.375, 0.625, 0.375, 0.625, 0.3126, 0.625, 0.3126, 0.625, 0.375, 0.625, 0.375, 0.625, 0.3125, 0.625, 0.3126, 0.625, 0.625, 0.625, 0.625, 0.75, 0.6874, 0.75, 0.6874, 0.625, 0.625, 0.5, 0.625, 0.625, 0.6874, 0.625, 0.6874, 0.5, 0.25, 0.625, 0.25, 0.75, 0.3126, 0.75, 0.3126, 0.625, 0.375, 0.375, 0.375, 0.375, 0.375, 0.4376, 0.375, 0.4376, 0.5, 0.75, 0.5, 0.8124, 0.625, 0.8124, 0.625, 0.75, 0.375, 0.75, 0.375, 0.8124, 0.5, 0.8124, 0.5, 0.75, 0.375, 0.375, 0.375, 0.4376, 0.5, 0.4376, 0.5, 0.375, 0.5, 0.375, 0.5, 0.4376, 0.625, 0.4376, 0.625, 0.375, 0.375, 0.4376, 0.375, 0.375, 0.375, 0.375, 0.375, 0.4376, 0.375, 0.375, 0.375, 0.4376, 0.375, 0.4376, 0.375, 0.375, 0.3126, 0.625, 0.375, 0.625, 0.375, 0.625, 0.3126, 0.625, 0.0, 0.0, 0.0, 0.0, 0.0, 0.0, 0.0, 0.0, 0.0, 0.0, 0.0, 0.0, 0.0, 0.0, 0.0, 0.0, 0.25, 0.625, 0.3126, 0.625, 0.3126, 0.625, 0.25, 0.625, 0.375, 0.5, 0.375, 0.625, 0.375, 0.625, 0.375, 0.5, 0.375, 0.625, 0.375, 0.5, 0.375, 0.5, 0.375, 0.625, 0.375, 0.625, 0.3126, 0.625, 0.3126, 0.625, 0.375, 0.625, 0.375, 0.4376, 0.375, 0.5, 0.375, 0.5, 0.375, 0.4376, 0.3126, 0.625, 0.25, 0.625, 0.25, 0.625, 0.3126, 0.625, 0.375, 0.5, 0.375, 0.4376, 0.375, 0.4376, 0.375, 0.5, 0.375, 0.375, 0.375, 0.375, 0.375, 0.4376, 0.375, 0.4376, 0.375, 0.625, 0.375, 0.625, 0.3126, 0.625, 0.3126, 0.625, 0.375, 0.625, 0.375, 0.625, 0.375, 0.5, 0.375, 0.5, 0.3126, 0.625, 0.3126, 0.625, 0.25, 0.625, 0.25, 0.625, 0.375, 0.4376, 0.375, 0.4376, 0.375, 0.5, 0.375, 0.5, 0.375, 0.625, 0.375, 0.625, 0.375, 0.625, 0.375, 0.625, 0.375, 0.625, 0.375, 0.625, 0.375, 0.625, 0.375, 0.625, 0.375, 0.625, 0.375, 0.625, 0.375, 0.625, 0.375, 0.625, 0.375, 0.5, 0.375, 0.5, 0.375, 0.625, 0.375, 0.625, 0.375, 0.625, 0.375, 0.625, 0.375, 0.625, 0.375, 0.625, 0.375, 0.5, 0.375, 0.5, 0.375, 0.5, 0.375, 0.5, 0.375, 0.5, 0.375, 0.5, 0.375, 0.5, 0.375, 0.5, 0.375, 0.5, 0.375, 0.5, 0.375, 0.5, 0.375, 0.5, 0.375, 0.625, 0.375, 0.625, 0.375, 0.5, 0.375, 0.5, 0.375, 0.5, 0.375, 0.5, 0.375, 0.5, 0.375, 0.5, 0.375, 0.5, 0.375, 0.5, 0.375, 0.5, 0.375, 0.5, 0.375, 0.5, 0.375, 0.5, 0.375, 0.625, 0.375, 0.625, 0.375, 0.625, 0.375, 0.625, 0.375, 0.625, 0.375, 0.625, 0.375, 0.625, 0.375, 0.625, 0.375, 0.625, 0.375, 0.625, 0.375, 0.5, 0.375, 0.5, 0.375, 0.625, 0.375, 0.625, 0.375, 0.625, 0.375, 0.625, 0.375, 0.625, 0.375, 0.625, 0.375, 0.625, 0.375, 0.625, 0.375, 0.625, 0.375, 0.625, 0.375, 0.625, 0.375, 0.625, 0.375, 0.5, 0.375, 0.5, 0.375, 0.625, 0.375, 0.625, 0.375, 0.625, 0.375, 0.625, 0.375, 0.5, 0.375, 0.5, 0.375, 0.625, 0.375, 0.625, 0.375, 0.625, 0.375, 0.625, 0.375, 0.5, 0.375, 0.5, 0.375, 0.5, 0.375, 0.5, 0.375, 0.5, 0.375, 0.5, 0.375, 0.5, 0.375, 0.5, 0.375, 0.5, 0.375, 0.5, 0.375, 0.5, 0.375, 0.5, 0.375, 0.625, 0.375, 0.625, 0.375, 0.5, 0.375, 0.5, 0.375, 0.5, 0.375, 0.5, 0.375, 0.5, 0.375, 0.5, 0.375, 0.5, 0.375, 0.5, 0.375, 0.625, 0.375, 0.625, 0.375, 0.625, 0.375, 0.625, 0.375, 0.625, 0.375, 0.625, 0.375, 0.625, 0.375, 0.625, 0.375, 0.5, 0.375, 0.5, 0.375, 0.5, 0.375, 0.5, 0.375, 0.5, 0.375, 0.5, 0.375, 0.5, 0.375, 0.5, 0.375, 0.625, 0.375, 0.625, 0.375, 0.625, 0.375, 0.625, 0.375, 0.625, 0.375, 0.625, 0.375, 0.625, 0.375, 0.625, 0.375, 0.5, 0.375, 0.5, 0.375, 0.625, 0.375, 0.625, 0.375, 0.625, 0.375, 0.625, 0.375, 0.625, 0.375, 0.625, 0.375, 0.625, 0.375, 0.625, 0.375, 0.625, 0.375, 0.625, 0.375, 0.625, 0.375, 0.625, 0.375, 0.5, 0.375, 0.5, 0.375, 0.5, 0.375, 0.5, 0.375, 0.625, 0.375, 0.625, 0.375, 0.5, 0.375, 0.5, 0.375, 0.625, 0.375, 0.625, 0.375, 0.625, 0.375, 0.625, 0.375, 0.5, 0.375, 0.5, 0.375, 0.5, 0.375, 0.5, 0.375, 0.5, 0.375, 0.5, 0.375, 0.5, 0.375, 0.5, 0.375, 0.5, 0.375, 0.5, 0.375, 0.5, 0.375, 0.5, 0.375, 0.625, 0.375, 0.625, 0.375, 0.5, 0.375, 0.5, 0.375, 0.5, 0.375, 0.5, 0.375, 0.5, 0.375, 0.5, 0.375, 0.5, 0.375, 0.5, 0.375, 0.625, 0.375, 0.625, 0.375, 0.5, 0.375, 0.5, 0.375, 0.625, 0.375, 0.625, 0.375, 0.625, 0.375, 0.625, 0.375, 0.5, 0.375, 0.5, 0.375, 0.625, 0.375, 0.625, 0.375, 0.625, 0.375, 0.625, 0.375, 0.625, 0.375, 0.625, 0.375, 0.625, 0.375, 0.625, 0.375, 0.625, 0.375, 0.625, 0.375, 0.625, 0.375, 0.625, 0.375, 0.625, 0.375, 0.625, 0.375, 0.5, 0.375, 0.5, 0.375, 0.625, 0.375, 0.625, 0.375, 0.5, 0.375, 0.5, 0.375, 0.5, 0.375, 0.5, 0.375, 0.625, 0.375, 0.625, 0.375, 0.625, 0.375, 0.625, 0.375, 0.625, 0.375, 0.625, 0.375, 0.5, 0.375, 0.5, 0.375, 0.5, 0.375, 0.5, 0.375, 0.5, 0.375, 0.5, 0.375, 0.625, 0.375, 0.625, 0.375, 0.5, 0.375, 0.5, 0.375, 0.5, 0.375, 0.5, 0.375, 0.625, 0.375, 0.625, 0.375, 0.625, 0.375, 0.625, 0.375, 0.5, 0.375, 0.5, 0.375, 0.5, 0.375, 0.5, 0.375, 0.5, 0.375, 0.5, 0.375, 0.625, 0.375, 0.625, 0.375, 0.625, 0.375, 0.625, 0.375, 0.625, 0.375, 0.625, 0.375, 0.625, 0.375, 0.625, 0.375, 0.625, 0.375, 0.625, 0.375, 0.5, 0.375, 0.5, 0.375, 0.625, 0.375, 0.625, 0.375, 0.625, 0.375, 0.625, 0.375, 0.625, 0.375, 0.625, 0.375, 0.625, 0.375, 0.625, 0.375, 0.625, 0.375, 0.625, 0.375, 0.625, 0.375, 0.625, 0.375, 0.5, 0.375, 0.5, 0.375, 0.625, 0.375, 0.625, 0.375, 0.5, 0.375, 0.5, 0.375, 0.625, 0.375, 0.625, 0.375, 0.5, 0.375, 0.5, 0.375, 0.5, 0.375, 0.5, 0.375, 0.5, 0.375, 0.5, 0.375, 0.5, 0.375, 0.5, 0.375, 0.625, 0.375, 0.625, 0.375, 0.5, 0.375, 0.5, 0.375, 0.625, 0.375, 0.625, 0.375, 0.625, 0.375, 0.625, 0.375, 0.625, 0.375, 0.625, 0.375, 0.625, 0.375, 0.625, 0.375, 0.5, 0.375, 0.5, 0.375, 0.625, 0.375, 0.625, 0.375, 0.5, 0.375, 0.5, 0.375, 0.5, 0.375, 0.5, 0.375, 0.5, 0.375, 0.5, 0.375, 0.5, 0.375, 0.5, 0.375, 0.625, 0.375, 0.625, 0.375, 0.5, 0.375, 0.5, 0.375, 0.625, 0.375, 0.625, 0.375, 0.625, 0.375, 0.625, 0.375, 0.625, 0.375, 0.625, 0.375, 0.625, 0.375, 0.625, 0.3126, 0.625, 0.25, 0.625, 0.0, 0.0, 0.375, 0.4376, 0.375, 0.5, 0.375, 0.625, 0.3126, 0.625, 0.375, 0.625, 0.375, 0.5, 0.375, 0.4376, 0.0, 0.0, 0.25, 0.625])
me_cube_003.use_remesh_fix_poles = True
me_cube_003.use_remesh_preserve_attributes = False
me_cube_003.update()
arm_armature = bpy.data.armatures.new('Armature')  # bones are not reproduced

# ---- objects
ob_standard = bpy.data.objects.new('standard', me_cube_003)
ob_armature = bpy.data.objects.new('Armature', arm_armature)

# ---- transforms, parenting, visibility, modifiers, constraints
ob_standard.parent = ob_armature
ob_standard.matrix_parent_inverse = Matrix(((1.0, -0.0, 0.0, -0.0), (-0.0, 1.0, -0.0, 0.0), (0.0, -0.0, 1.0, -1.7), (-0.0, 0.0, -0.0, 1.0)))
ob_standard.location = (5.909e-08, 0.09943, -0.01126)
ob_standard.scale = (0.2388, 0.348, 0.348)
_vg = ob_standard.vertex_groups.new(name='hips')
for _i, _w in zip([19, 20, 21, 22, 23, 24, 25, 26, 28, 30, 52, 53, 54, 55, 56, 57, 58, 59, 60, 61, 152, 153, 154, 155, 156, 157, 158, 159, 160, 194, 195, 196, 197, 198, 199, 200, 201, 203, 205, 227, 228, 229, 230, 231, 232, 233, 234, 235, 236], [0.1547, 0.2004, 0.7057, 0.6795, 0.6891, 0.7199, 0.126, 0.08783, 0.0854, 0.01376, 0.0004762, 0.1411, 0.2172, 0.8231, 0.6948, 0.7851, 0.7421, 0.1652, 0.1099, 0.01703, 0.009009, 0.06418, 0.2171, 0.9293, 0.7125, 0.8755, 0.7355, 0.6936, 0.2507, 0.2535, 0.2822, 0.4154, 0.3975, 0.3257, 0.3605, 0.06662, 0.03784, 0.09054, 0.01781, 0.03833, 0.2283, 0.29, 0.5815, 0.5006, 0.4866, 0.4708, 0.1369, 0.08291, 0.01803]): _vg.add([_i], _w, 'REPLACE')
_vg = ob_standard.vertex_groups.new(name='stomach')
for _i, _w in zip([17, 18, 19, 20, 21, 22, 23, 24, 48, 50, 51, 52, 53, 54, 55, 56, 57, 58, 66, 67, 68, 144, 148, 149, 150, 151, 152, 153, 154, 155, 156, 158, 161, 162, 192, 193, 194, 195, 196, 197, 198, 199, 225, 226, 227, 228, 229, 230, 231, 232, 233, 253, 254, 255], [0.07171, 0.138, 0.7487, 0.6968, 0.2231, 0.2414, 0.05791, 0.06636, 0.006702, 0.08523, 0.1877, 0.5054, 0.8182, 0.7132, 0.1475, 0.2375, 0.001451, 0.04732, 0.0605, 0.2346, 0.03892, 0.01134, 0.07354, 0.01202, 0.3166, 0.745, 0.6508, 0.9165, 0.6958, 0.05606, 0.2068, 0.0008928, 0.1528, 0.5241, 0.05256, 0.07523, 0.4067, 0.3637, 0.2614, 0.2656, 0.1151, 0.1279, 0.05614, 0.1693, 0.2859, 0.5739, 0.4721, 0.228, 0.2726, 0.07337, 0.09722, 0.01731, 0.1503, 0.03217]): _vg.add([_i], _w, 'REPLACE')
_vg = ob_standard.vertex_groups.new(name='chest')
for _i, _w in zip([9, 10, 13, 43, 44, 45, 47, 48, 49, 50, 51, 67, 68, 141, 143, 144, 146, 147, 148, 149, 150, 151, 152, 161, 162, 184, 185, 188, 218, 219, 222, 223, 224, 225, 226, 227, 254, 255], [0.06131, 0.1153, 0.0947, 0.07147, 0.4602, 0.03961, 0.2068, 0.1456, 0.1306, 0.06705, 0.05012, 0.02146, 0.1084, 0.01049, 0.06035, 0.5025, 0.05006, 0.1675, 0.5431, 0.6544, 0.1438, 0.07918, 0.03027, 0.633, 0.07776, 0.01923, 0.06728, 0.03349, 0.03832, 0.2556, 0.08691, 0.1176, 0.07842, 0.05887, 0.04674, 0.004717, 0.02048, 0.09585]): _vg.add([_i], _w, 'REPLACE')
_vg = ob_standard.vertex_groups.new(name='neck')
for _i, _w in zip([0, 2, 4, 5, 7, 8, 9, 10, 11, 12, 13, 14, 35, 37, 39, 40, 41, 43, 44, 45, 46, 47, 48, 49, 50, 67, 68, 135, 137, 139, 140, 141, 143, 144, 145, 146, 147, 148, 149, 150, 161, 175, 177, 179, 180, 182, 183, 184, 185, 186, 187, 188, 189, 191, 210, 212, 214, 215, 216, 218, 219, 220, 221, 222, 223, 224, 225, 254, 255], [0.1525, 0.0826, 0.02655, 0.1945, 0.01849, 0.02669, 0.7567, 0.7148, 0.3166, 0.6466, 0.2367, 0.0215, 0.1603, 0.175, 0.03343, 0.0106, 0.3635, 0.8391, 0.377, 0.7251, 0.6713, 0.4279, 0.1979, 0.1221, 0.07351, 0.007205, 0.03124, 0.25, 0.1846, 0.01398, 0.01053, 0.5383, 0.8939, 0.3132, 0.8011, 0.808, 0.7565, 0.1292, 0.177, 0.008709, 0.0322, 0.1523, 0.07813, 0.02253, 0.1911, 0.01691, 0.02283, 0.7734, 0.7512, 0.3117, 0.6549, 0.2706, 0.06169, 0.008609, 0.1574, 0.1749, 0.0314, 0.009843, 0.3691, 0.855, 0.522, 0.7477, 0.6757, 0.4957, 0.2249, 0.1531, 0.08598, 0.01888, 0.04718]): _vg.add([_i], _w, 'REPLACE')
_vg = ob_standard.vertex_groups.new(name='head')
for _i, _w in zip([0, 1, 2, 3, 4, 5, 6, 7, 8, 9, 10, 11, 12, 35, 36, 37, 38, 39, 40, 41, 42, 43, 45, 46, 135, 136, 137, 138, 139, 140, 141, 142, 143, 145, 146, 175, 176, 177, 178, 179, 180, 181, 182, 183, 184, 185, 186, 187, 210, 211, 212, 213, 214, 215, 216, 217, 218, 219, 220, 221], [0.8357, 0.9925, 0.9196, 0.9816, 0.9623, 0.7952, 0.9911, 0.9637, 0.9605, 0.03513, 0.02194, 0.679, 0.3125, 0.8395, 0.9852, 0.8112, 0.9963, 0.9585, 0.9677, 0.605, 0.9954, 0.0274, 0.2076, 0.3182, 0.7504, 0.9871, 0.801, 0.998, 0.9681, 0.9677, 0.4166, 0.9969, 0.01081, 0.1863, 0.1202, 0.8378, 0.9929, 0.9234, 0.9823, 0.9641, 0.7997, 0.9917, 0.9647, 0.9626, 0.03624, 0.02401, 0.6841, 0.3107, 0.8423, 0.9855, 0.8121, 0.9965, 0.9594, 0.9682, 0.6087, 0.9957, 0.02835, 0.006021, 0.2062, 0.3145]): _vg.add([_i], _w, 'REPLACE')
_vg = ob_standard.vertex_groups.new(name='l. upper')
for _i, _w in zip([9, 10, 13, 14, 15, 16, 17, 18, 19, 20, 43, 44, 47, 48, 49, 50, 51, 52, 54, 65, 66, 67, 68, 69, 70, 71, 72, 73, 74, 144, 148, 149, 150, 151, 152, 161, 162, 163, 164, 165, 166, 167, 168, 219, 223, 225, 227, 254], [0.09881, 0.09165, 0.433, 0.4818, 0.4463, 0.4754, 0.6233, 0.6356, 0.0617, 0.06304, 0.03758, 0.08537, 0.2751, 0.5116, 0.5492, 0.6442, 0.6465, 0.3486, 0.007752, 0.2789, 0.6081, 0.5904, 0.6543, 0.1127, 0.1652, 0.1437, 0.1176, 0.101, 0.09407, 0.06979, 0.1344, 0.05173, 0.3556, 0.07164, 0.1396, 0.07455, 0.2279, 0.037, 0.009193, 0.03184, 0.0228, 0.05365, 0.03, 0.02436, 0.001026, 0.05043, 0.06611, 0.05908]): _vg.add([_i], _w, 'REPLACE')
_vg = ob_standard.vertex_groups.new(name='l. shoulder')
for _i, _w in zip([9, 10, 13, 14, 15, 16, 17, 18, 47, 48, 49, 50, 51, 52, 65, 66, 67, 68, 69, 70, 71, 72, 73, 74, 163, 164, 165, 166, 167, 168, 169, 171, 172, 173, 174], [0.01365, 0.006502, 0.2057, 0.4549, 0.5001, 0.4972, 0.113, 0.1506, 0.0495, 0.08559, 0.1551, 0.09715, 0.02708, 0.03331, 0.579, 0.2389, 0.05775, 0.1125, 0.9005, 0.7565, 0.559, 0.127, 0.6614, 0.6862, 0.1815, 0.3421, 0.8561, 0.02089, 0.7301, 0.2487, 0.07241, 0.5072, 0.2002, 0.8045, 0.1413]): _vg.add([_i], _w, 'REPLACE')
_vg = ob_standard.vertex_groups.new(name='l. upper arm')
for _i, _w in zip([17, 18, 51, 65, 66, 70, 71, 72, 73, 74, 75, 76, 77, 78, 79, 80, 81, 82, 83, 84, 85, 86, 163, 164, 165, 166, 167, 168, 169, 170, 171, 172, 173, 174], [0.1608, 0.03375, 0.03001, 0.08205, 0.07077, 0.06336, 0.2692, 0.7359, 0.2194, 0.2073, 0.9761, 0.9708, 0.9514, 0.9074, 0.9499, 0.978, 0.02462, 0.04311, 0.07753, 0.08972, 0.05847, 0.04994, 0.7663, 0.6228, 0.09982, 0.9187, 0.2098, 0.7042, 0.9112, 0.9533, 0.4805, 0.7859, 0.1826, 0.8403]): _vg.add([_i], _w, 'REPLACE')
_vg = ob_standard.vertex_groups.new(name='l. forearm')
for _i, _w in zip([76, 77, 78, 79, 80, 81, 82, 83, 84, 85, 86, 87, 88, 89, 90, 91, 92, 111, 112, 113, 114, 115, 116], [0.014, 0.04824, 0.09355, 0.05145, 0.0133, 0.9621, 0.9523, 0.9197, 0.907, 0.9395, 0.9492, 0.9714, 0.9413, 0.9111, 0.9001, 0.9183, 0.9406, 0.1219, 0.2004, 0.05614, 0.07455, 0.1999, 0.2123]): _vg.add([_i], _w, 'REPLACE')
_vg = ob_standard.vertex_groups.new(name='r. shoulder')
for _i, _w in zip([184, 188, 189, 190, 191, 192, 193, 195, 222, 223, 224, 225, 226, 227, 252, 253, 254, 255, 256, 257, 258, 259, 260, 261, 322, 323, 324, 325, 326, 327, 328, 330, 331, 332, 333], [0.006289, 0.1687, 0.09999, 0.4816, 0.1419, 0.1095, 0.1337, 0.008495, 0.02983, 0.0001224, 0.1474, 0.0222, 0.02513, 0.04513, 0.5674, 0.2024, 0.03805, 0.1095, 0.8666, 0.7531, 0.5325, 0.1222, 0.6613, 0.6744, 0.1745, 0.342, 0.855, 0.0193, 0.7334, 0.248, 0.07076, 0.5081, 0.2011, 0.8107, 0.1412]): _vg.add([_i], _w, 'REPLACE')
_vg = ob_standard.vertex_groups.new(name='r. upper arm')
for _i, _w in zip([192, 193, 226, 252, 253, 257, 258, 259, 260, 261, 262, 263, 264, 265, 266, 267, 268, 269, 270, 271, 272, 273, 322, 323, 324, 325, 326, 327, 328, 329, 330, 331, 332, 333], [0.1604, 0.03909, 0.03012, 0.08308, 0.07289, 0.06044, 0.2819, 0.738, 0.2173, 0.2065, 0.976, 0.9708, 0.9515, 0.9075, 0.95, 0.9781, 0.02473, 0.0432, 0.07747, 0.08966, 0.05846, 0.0499, 0.7697, 0.6211, 0.09316, 0.9191, 0.205, 0.7039, 0.9119, 0.9534, 0.4791, 0.7846, 0.175, 0.84]): _vg.add([_i], _w, 'REPLACE')
_vg = ob_standard.vertex_groups.new(name='l. hand middle')
for _i, _w in zip([93, 94, 95, 96, 97, 98, 99, 100, 101, 102, 103, 104, 105, 107, 109, 110, 111, 115, 116, 119], [0.6895, 0.1421, 0.1331, 0.6962, 0.2448, 0.2536, 0.4849, 0.4893, 0.1464, 0.1003, 0.6042, 0.4639, 0.08001, 0.05367, 0.02641, 0.1066, 0.01542, 0.05482, 0.008136, 0.05419]): _vg.add([_i], _w, 'REPLACE')
_vg = ob_standard.vertex_groups.new(name='l. upper leg')
for _i, _w in zip([21, 22, 23, 24, 25, 26, 27, 28, 29, 30, 31, 32, 33, 34, 56, 57, 58, 59, 60, 61, 62, 63, 64, 157, 158, 159, 160, 203, 205, 233, 235, 246, 247, 248, 249, 250, 251], [0.03953, 0.03854, 0.2398, 0.195, 0.86, 0.8965, 0.9929, 0.8817, 1.006, 0.9203, 0.9719, 0.8994, 0.9011, 0.7881, 0.009566, 0.1713, 0.1758, 0.8129, 0.8344, 0.9568, 0.9777, 0.9514, 0.3415, 0.0413, 0.1009, 0.1504, 0.3693, 0.009811, 0.0258, 0.01087, 0.05088, 0.3415, 0.9514, 0.7881, 0.9011, 0.8994, 0.9719]): _vg.add([_i], _w, 'REPLACE')
_vg = ob_standard.vertex_groups.new(name='l. lower leg')
for _i, _w in zip([31, 32, 33, 34, 63, 64, 246, 247, 248, 249, 250, 251], [0.006234, 0.0955, 0.09866, 0.2079, 0.04267, 0.6576, 0.6576, 0.04267, 0.2079, 0.09866, 0.0955, 0.006234]): _vg.add([_i], _w, 'REPLACE')
_vg = ob_standard.vertex_groups.new(name='r. forearm')
for _i, _w in zip([263, 264, 265, 266, 267, 268, 269, 270, 271, 272, 273, 274, 275, 276, 277, 278, 279, 298, 299, 300, 301, 302, 303], [0.01406, 0.04808, 0.09347, 0.05141, 0.01329, 0.962, 0.9523, 0.9198, 0.9071, 0.9395, 0.9492, 0.9713, 0.9412, 0.911, 0.9001, 0.9183, 0.9405, 0.1229, 0.2006, 0.0518, 0.07215, 0.1994, 0.2122]): _vg.add([_i], _w, 'REPLACE')
_vg = ob_standard.vertex_groups.new(name='r. thumb upper')
for _i, _w in zip([276, 279, 280, 298, 299, 300, 301, 302, 303, 307, 308, 309], [0.02122, 0.03565, 0.05299, 0.7852, 0.08201, 0.435, 0.7849, 0.05161, 0.004393, 0.04459, 0.08502, 0.04034]): _vg.add([_i], _w, 'REPLACE')
_vg = ob_standard.vertex_groups.new(name='l. thumb upper')
for _i, _w in zip([89, 92, 93, 111, 112, 113, 114, 115, 116, 120, 121, 122], [0.02048, 0.0353, 0.05324, 0.787, 0.08215, 0.4289, 0.7816, 0.05102, 0.004247, 0.05443, 0.07591, 0.07995]): _vg.add([_i], _w, 'REPLACE')
_vg = ob_standard.vertex_groups.new(name='l. thumb middle')
for _i, _w in zip([89, 93, 95, 96, 98, 101, 104, 113, 114, 115, 117, 118, 119, 120, 121, 122, 123, 124, 125, 126, 127, 128], [0.01711, 0.03276, 0.2303, 0.02792, 0.2088, 0.006098, 0.01591, 0.4885, 0.111, 0.06008, 0.7397, 0.912, 0.6863, 0.8907, 0.9014, 0.8585, 0.06056, 0.055, 0.1131, 0.143, 0.06716, 0.684]): _vg.add([_i], _w, 'REPLACE')
_vg = ob_standard.vertex_groups.new(name='l. thumb tip')
for _i, _w in zip([95, 98, 117, 118, 119, 120, 122, 123, 124, 125, 126, 127, 128, 129, 130, 131, 132, 133, 134], [0.0251, 0.03643, 0.1199, 0.02902, 0.1287, 0.04556, 0.0316, 0.9266, 0.9412, 0.8741, 0.8535, 0.9293, 0.3031, 0.9954, 0.9969, 0.9944, 1.003, 1.0, 0.9927]): _vg.add([_i], _w, 'REPLACE')
_vg = ob_standard.vertex_groups.new(name='l. hand upper')
for _i, _w in zip([88, 90, 91, 93, 94, 95, 96, 97, 98, 100, 101, 103, 104, 111, 112, 115, 116, 117, 119], [0.05026, 0.06858, 0.06827, 0.1525, 0.7845, 0.4932, 0.183, 0.6753, 0.4223, 0.0005039, 0.06045, 0.03498, 0.06725, 0.03926, 0.6991, 0.6271, 0.7142, 0.1014, 0.0953]): _vg.add([_i], _w, 'REPLACE')
_vg = ob_standard.vertex_groups.new(name='l.foot')
_vg = ob_standard.vertex_groups.new(name='l. toes')
_vg = ob_standard.vertex_groups.new(name='l. hand tip')
for _i, _w in zip([93, 94, 95, 96, 97, 98, 99, 100, 101, 102, 103, 104, 105, 106, 107, 108, 109, 110], [0.0428, 0.02838, 0.0996, 0.06462, 0.02906, 0.04937, 0.485, 0.4835, 0.7592, 0.8759, 0.3479, 0.4258, 0.9067, 0.9735, 0.9226, 0.9692, 0.9583, 0.8677]): _vg.add([_i], _w, 'REPLACE')
_vg = ob_standard.vertex_groups.new(name='r. upper')
for _i, _w in zip([52, 144, 147, 148, 149, 150, 151, 152, 154, 161, 162, 184, 185, 188, 189, 190, 191, 192, 193, 194, 195, 196, 197, 198, 199, 218, 219, 222, 223, 224, 225, 226, 227, 228, 229, 230, 231, 233, 252, 253, 254, 255, 256, 257, 258, 259, 260, 261, 322, 323, 324, 325, 326, 327], [0.01085, 0.06193, 0.01777, 0.09201, 0.05867, 0.1155, 0.071, 0.1017, 0.01106, 0.07133, 0.1095, 0.1119, 0.1157, 0.4866, 0.8009, 0.465, 0.7997, 0.6369, 0.6851, 0.1775, 0.1806, 0.0898, 0.09628, 0.02788, 0.03435, 0.05404, 0.1255, 0.3336, 0.5684, 0.5762, 0.6909, 0.6577, 0.4781, 0.09477, 0.1089, 0.05311, 0.06116, 0.00304, 0.2915, 0.6537, 0.6341, 0.6626, 0.1437, 0.1716, 0.1613, 0.1217, 0.1042, 0.1076, 0.04643, 0.01396, 0.04652, 0.02446, 0.05532, 0.0327]): _vg.add([_i], _w, 'REPLACE')
_vg = ob_standard.vertex_groups.new(name='r. thumb middle')
for _i, _w in zip([276, 280, 282, 283, 285, 288, 291, 300, 301, 302, 304, 305, 306, 307, 308, 309, 310, 311, 312, 313, 314, 315], [0.01718, 0.03797, 0.2195, 0.02276, 0.2223, 0.003966, 0.01813, 0.4904, 0.1144, 0.05724, 0.7047, 0.8529, 0.7478, 0.9379, 0.9107, 0.928, 0.2709, 0.3574, 0.3262, 0.8247, 0.7515, 0.8092]): _vg.add([_i], _w, 'REPLACE')
_vg = ob_standard.vertex_groups.new(name='r. thumb tip')
for _i, _w in zip([282, 285, 304, 305, 306, 310, 311, 312, 313, 314, 315, 316, 317, 318, 319, 320, 321], [0.01895, 0.01078, 0.1107, 0.047, 0.0842, 0.688, 0.6154, 0.6399, 0.1586, 0.229, 0.1677, 0.9852, 0.9912, 0.9828, 0.9882, 0.985, 0.9805]): _vg.add([_i], _w, 'REPLACE')
_vg = ob_standard.vertex_groups.new(name='r. hand upper')
for _i, _w in zip([275, 277, 278, 280, 281, 282, 283, 284, 285, 287, 288, 290, 291, 298, 299, 302, 303, 304, 305, 306, 310], [0.05029, 0.06858, 0.06826, 0.1526, 0.7846, 0.5021, 0.1838, 0.6755, 0.4229, 0.0005137, 0.06144, 0.03508, 0.06765, 0.04001, 0.6991, 0.6281, 0.7145, 0.1304, 0.04054, 0.09142, 0.006558]): _vg.add([_i], _w, 'REPLACE')
_vg = ob_standard.vertex_groups.new(name='r. hand middle')
for _i, _w in zip([280, 281, 282, 283, 284, 285, 286, 287, 288, 289, 290, 291, 292, 294, 296, 297, 298, 302, 303, 305, 306], [0.6895, 0.1421, 0.1353, 0.697, 0.245, 0.2529, 0.4849, 0.4893, 0.1466, 0.1001, 0.6043, 0.4639, 0.07996, 0.05367, 0.02636, 0.1066, 0.01603, 0.05529, 0.008331, 0.005713, 0.05026]): _vg.add([_i], _w, 'REPLACE')
_vg = ob_standard.vertex_groups.new(name='r. hand tip')
for _i, _w in zip([280, 281, 282, 283, 284, 285, 286, 287, 288, 289, 290, 291, 292, 293, 294, 295, 296, 297], [0.04286, 0.02839, 0.1012, 0.06472, 0.02911, 0.04983, 0.485, 0.4835, 0.7594, 0.8761, 0.3479, 0.4259, 0.9068, 0.9735, 0.9227, 0.9694, 0.9583, 0.8679]): _vg.add([_i], _w, 'REPLACE')
_vg = ob_standard.vertex_groups.new(name='r. upper leg')
for _i, _w in zip([28, 30, 58, 60, 156, 157, 158, 159, 160, 194, 195, 196, 197, 198, 199, 200, 201, 202, 203, 204, 205, 206, 207, 208, 209, 228, 229, 230, 231, 232, 233, 234, 235, 236, 237, 238, 239, 240, 241, 242, 243, 244, 245], [0.006539, 0.02258, 0.003864, 0.04718, 0.0232, 0.06504, 0.1306, 0.1526, 0.3708, 0.08868, 0.1023, 0.1898, 0.193, 0.4903, 0.434, 0.9056, 0.9305, 0.9946, 0.8743, 1.006, 0.916, 0.9723, 0.8979, 0.9013, 0.7878, 0.05858, 0.07416, 0.109, 0.1285, 0.3886, 0.3637, 0.8324, 0.8499, 0.9548, 0.9769, 0.9503, 0.3433, 0.3433, 0.9503, 0.7878, 0.9013, 0.8979, 0.9723]): _vg.add([_i], _w, 'REPLACE')
_vg = ob_standard.vertex_groups.new(name='r. lower leg')
for _i, _w in zip([206, 207, 208, 209, 238, 239, 240, 241, 242, 243, 244, 245], [0.005351, 0.09671, 0.09854, 0.208, 0.04458, 0.6556, 0.6556, 0.04458, 0.208, 0.09854, 0.09671, 0.005351]): _vg.add([_i], _w, 'REPLACE')
_vg = ob_standard.vertex_groups.new(name='r. foot')
_vg = ob_standard.vertex_groups.new(name='r. toes')
_m = ob_standard.modifiers.new('Armature', 'ARMATURE')
_m.object = ob_armature
ob_armature.location = (0.0, 0.0, 1.7)
ob_armature.show_in_front = True

# ---- collection membership
col_collection.objects.link(ob_standard)
col_collection.objects.link(ob_armature)

# ---- scene / render settings (as saved in the file)
scene.frame_start = 1; scene.frame_end = 250; scene.frame_set(1)
scene.render.engine = 'BLENDER_EEVEE_NEXT'
scene.cycles.use_denoising = False
scene.cycles.samples = 128
scene.cycles.sampling_pattern = 'TABULATED_SOBOL'
scene.cycles.use_adaptive_sampling = False
scene.cycles.use_light_tree = False
scene.view_settings.view_transform = 'Filmic'
bpy.context.view_layer.update()

# ---- added for rendering (the .blend has no active camera and no usable light): camera, sun
cam_auto = bpy.data.cameras.new('AutoCamera')
cam_auto.lens = 50.0
cam_auto.sensor_width = 36.0
cam_auto.clip_end = 1000.0
ob_auto_camera = bpy.data.objects.new('AutoCamera', cam_auto)
scene.collection.objects.link(ob_auto_camera)
ob_auto_camera.location = (3.32703, -3.96679, 3.30016)
ob_auto_camera.rotation_euler = (1.09748, -7.21219e-08, 0.694738)
scene.camera = ob_auto_camera
light_auto_sun = bpy.data.lights.new('AutoSun', 'SUN')
light_auto_sun.energy = 3.0
light_auto_sun.angle = 0.0523599
ob_auto_sun = bpy.data.objects.new('AutoSun', light_auto_sun)
scene.collection.objects.link(ob_auto_sun)
ob_auto_sun.rotation_euler = (0.872665, 0.174533, 0.523599)
bpy.context.view_layer.update()

